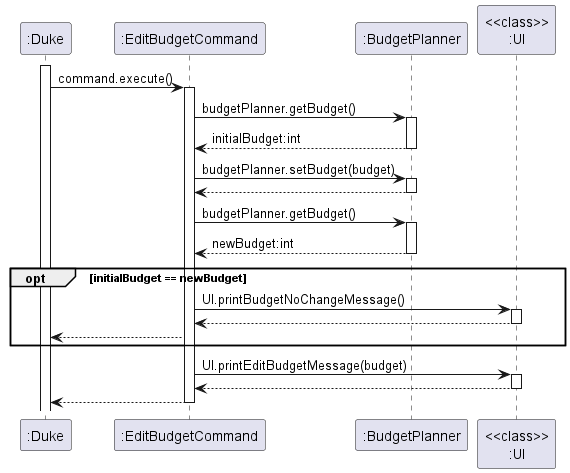

The diagram above was rendered by PlantUML. Its source (embedded in the PNG):
@startuml
'https://plantuml.com/sequence-diagram
activate ":Duke"
":Duke" -> ":EditBudgetCommand" : command.execute()
activate ":EditBudgetCommand"
":EditBudgetCommand" -> ":BudgetPlanner" : budgetPlanner.getBudget()
activate ":BudgetPlanner"
":EditBudgetCommand" <-- ":BudgetPlanner" : initialBudget:int
deactivate ":BudgetPlanner"
":EditBudgetCommand" -> ":BudgetPlanner" : budgetPlanner.setBudget(budget)
activate ":BudgetPlanner"
":EditBudgetCommand" <-- ":BudgetPlanner"
deactivate ":BudgetPlanner"
":EditBudgetCommand" -> ":BudgetPlanner" : budgetPlanner.getBudget()
activate ":BudgetPlanner"
":EditBudgetCommand" <-- ":BudgetPlanner" : newBudget:int
deactivate ":BudgetPlanner"
opt initialBudget == newBudget
":EditBudgetCommand" -> "<<class>>\n:UI" : UI.printBudgetNoChangeMessage()
activate "<<class>>\n:UI"
":EditBudgetCommand" <-- "<<class>>\n:UI"
deactivate "<<class>>\n:UI"
":EditBudgetCommand" --> ":Duke"
end
":EditBudgetCommand" -> "<<class>>\n:UI" : UI.printEditBudgetMessage(budget)
activate "<<class>>\n:UI"
":EditBudgetCommand" <-- "<<class>>\n:UI"
deactivate "<<class>>\n:UI"
":EditBudgetCommand" --> ":Duke"
deactivate ":EditBudgetCommand"
@enduml